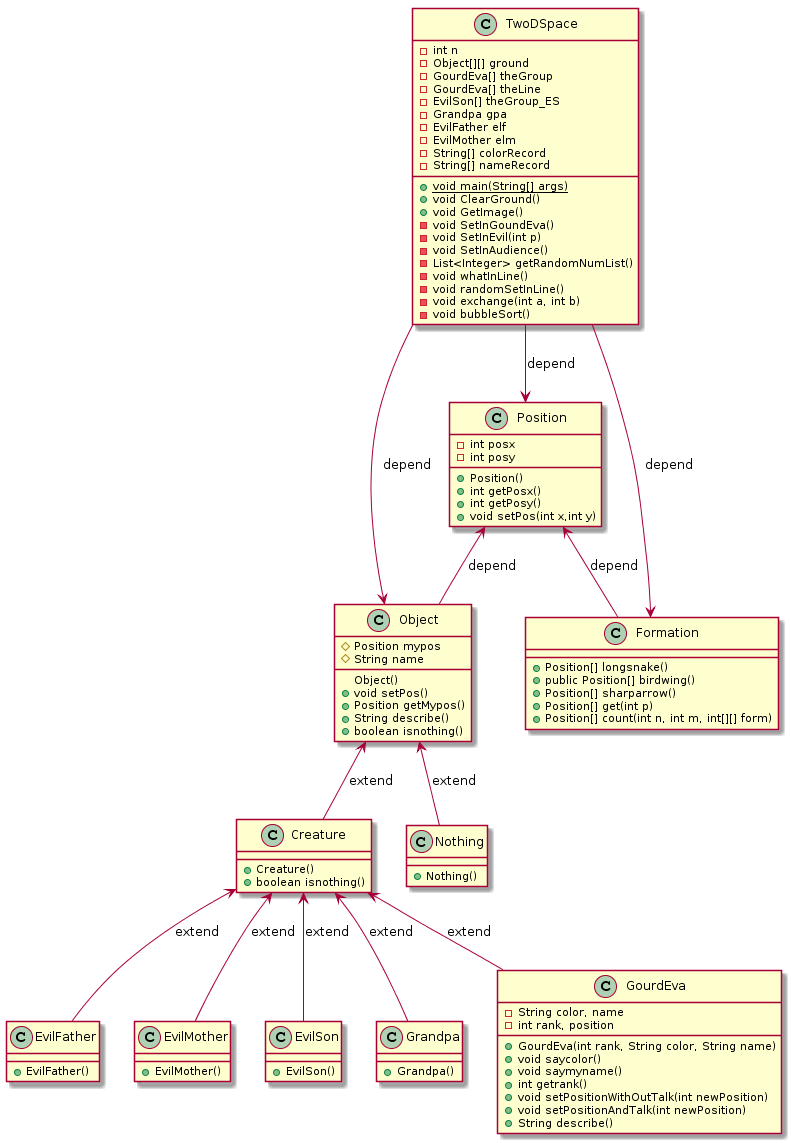

The diagram above was rendered by PlantUML. Its source (embedded in the PNG):
@startuml
class TwoDSpace{
- int n
- Object[][] ground
- GourdEva[] theGroup
- GourdEva[] theLine
- EvilSon[] theGroup_ES
- Grandpa gpa
- EvilFather elf
- EvilMother elm
- String[] colorRecord
- String[] nameRecord
+ {static} void main(String[] args)
+ void ClearGround()
+ void GetImage()
- void SetInGoundEva()
- void SetInEvil(int p)
- void SetInAudience()
- List<Integer> getRandomNumList()
- void whatInLine()
- void randomSetInLine()
- void exchange(int a, int b)
- void bubbleSort()
}

class Object{
# Position mypos
# String name
Object()
+ void setPos()
+ Position getMypos()
+ String describe()
+ boolean isnothing()
}

class Position{
- int posx
- int posy
+ Position()
+ int getPosx()
+ int getPosy()
+ void setPos(int x,int y)  
}

class Creature{
+ Creature()
+ boolean isnothing()
}

class EvilFather{
+ EvilFather()
}

class EvilMother{
+ EvilMother()
}

class EvilSon{
+ EvilSon()
}

class Grandpa{
+ Grandpa()
}

class Nothing{
+ Nothing()
}

class GourdEva{
- String color, name
- int rank, position
+ GourdEva(int rank, String color, String name)
+ void saycolor()
+ void saymyname()
+ int getrank()
+ void setPositionWithOutTalk(int newPosition)
+ void setPositionAndTalk(int newPosition)
+ String describe()
}

class Formation{
+ Position[] longsnake()
+ public Position[] birdwing()
+ Position[] sharparrow()
+ Position[] get(int p)
+ Position[] count(int n, int m, int[][] form)
}

TwoDSpace --> Position:depend
TwoDSpace --> Object:depend
TwoDSpace --> Formation:depend
Position <-- Object:depend
Position <-- Formation:depend
Object <-- Creature:extend
Object <-- Nothing:extend
Creature <-- EvilFather:extend
Creature <-- EvilMother:extend
Creature <-- EvilSon:extend
Creature <-- Grandpa:extend
Creature <-- GourdEva:extend
@enduml